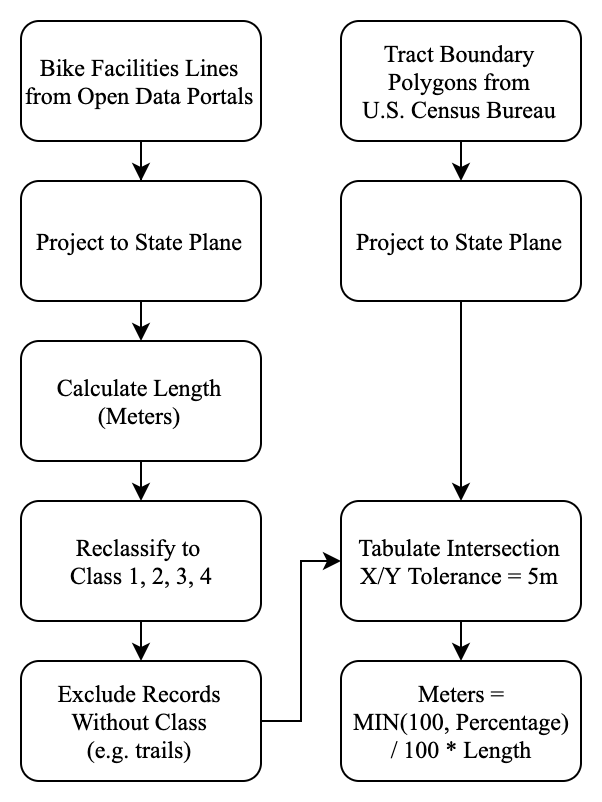

The diagram above was exported from draw.io. Its source (the exported page's mxGraphModel, read from the mxfile embedded in the PNG):
<mxGraphModel dx="300" dy="166" grid="1" gridSize="10" guides="1" tooltips="1" connect="1" arrows="1" fold="1" page="1" pageScale="1" pageWidth="850" pageHeight="1100" math="0" shadow="0">
  <root>
    <mxCell id="0" />
    <mxCell id="1" parent="0" />
    <mxCell id="C0RB1gyqZz7m6LSewI3r-7" value="" style="edgeStyle=orthogonalEdgeStyle;rounded=0;orthogonalLoop=1;jettySize=auto;html=1;fontFamily=Times New Roman;exitX=0.5;exitY=1;exitDx=0;exitDy=0;" edge="1" parent="1" source="C0RB1gyqZz7m6LSewI3r-1" target="C0RB1gyqZz7m6LSewI3r-2">
      <mxGeometry relative="1" as="geometry" />
    </mxCell>
    <mxCell id="C0RB1gyqZz7m6LSewI3r-1" value="Bike Facilities Lines from Open Data Portals" style="rounded=1;whiteSpace=wrap;html=1;fontFamily=Times New Roman;" vertex="1" parent="1">
      <mxGeometry x="20" y="20" width="120" height="60" as="geometry" />
    </mxCell>
    <mxCell id="C0RB1gyqZz7m6LSewI3r-2" value="Project to State Plane" style="rounded=1;whiteSpace=wrap;html=1;fontFamily=Times New Roman;" vertex="1" parent="1">
      <mxGeometry x="20" y="100" width="120" height="60" as="geometry" />
    </mxCell>
    <mxCell id="C0RB1gyqZz7m6LSewI3r-3" value="Reclassify to &lt;br&gt;Class 1, 2, 3, 4" style="rounded=1;whiteSpace=wrap;html=1;fontFamily=Times New Roman;" vertex="1" parent="1">
      <mxGeometry x="20" y="260" width="120" height="60" as="geometry" />
    </mxCell>
    <mxCell id="C0RB1gyqZz7m6LSewI3r-4" value="Exclude Records Without Class&lt;br&gt;(e.g. trails)" style="rounded=1;whiteSpace=wrap;html=1;fontFamily=Times New Roman;" vertex="1" parent="1">
      <mxGeometry x="20" y="340" width="120" height="60" as="geometry" />
    </mxCell>
    <mxCell id="C0RB1gyqZz7m6LSewI3r-6" value="" style="endArrow=classic;html=1;fontFamily=Times New Roman;exitX=0.5;exitY=1;exitDx=0;exitDy=0;entryX=0.5;entryY=0;entryDx=0;entryDy=0;" edge="1" parent="1" source="C0RB1gyqZz7m6LSewI3r-2" target="C0RB1gyqZz7m6LSewI3r-14">
      <mxGeometry width="50" height="50" relative="1" as="geometry">
        <mxPoint x="80" y="250" as="sourcePoint" />
        <mxPoint x="90" y="140" as="targetPoint" />
      </mxGeometry>
    </mxCell>
    <mxCell id="C0RB1gyqZz7m6LSewI3r-9" value="" style="endArrow=classic;html=1;fontFamily=Times New Roman;exitX=0.5;exitY=1;exitDx=0;exitDy=0;" edge="1" parent="1" source="C0RB1gyqZz7m6LSewI3r-3" target="C0RB1gyqZz7m6LSewI3r-4">
      <mxGeometry width="50" height="50" relative="1" as="geometry">
        <mxPoint x="90" y="170" as="sourcePoint" />
        <mxPoint x="90" y="190" as="targetPoint" />
      </mxGeometry>
    </mxCell>
    <mxCell id="C0RB1gyqZz7m6LSewI3r-10" value="Tract Boundary Polygons from&lt;br&gt;U.S. Census Bureau" style="rounded=1;whiteSpace=wrap;html=1;fontFamily=Times New Roman;" vertex="1" parent="1">
      <mxGeometry x="180" y="20" width="120" height="60" as="geometry" />
    </mxCell>
    <mxCell id="C0RB1gyqZz7m6LSewI3r-11" value="Project to State Plane" style="rounded=1;whiteSpace=wrap;html=1;fontFamily=Times New Roman;" vertex="1" parent="1">
      <mxGeometry x="180" y="100" width="120" height="60" as="geometry" />
    </mxCell>
    <mxCell id="C0RB1gyqZz7m6LSewI3r-12" value="" style="edgeStyle=orthogonalEdgeStyle;rounded=0;orthogonalLoop=1;jettySize=auto;html=1;fontFamily=Times New Roman;exitX=0.5;exitY=1;exitDx=0;exitDy=0;entryX=0.5;entryY=0;entryDx=0;entryDy=0;" edge="1" parent="1" source="C0RB1gyqZz7m6LSewI3r-10" target="C0RB1gyqZz7m6LSewI3r-11">
      <mxGeometry relative="1" as="geometry">
        <mxPoint x="90" y="90" as="sourcePoint" />
        <mxPoint x="90" y="110" as="targetPoint" />
      </mxGeometry>
    </mxCell>
    <mxCell id="C0RB1gyqZz7m6LSewI3r-13" value="Tabulate Intersection&lt;br&gt;X/Y Tolerance = 5m" style="rounded=1;whiteSpace=wrap;html=1;fontFamily=Times New Roman;" vertex="1" parent="1">
      <mxGeometry x="180" y="260" width="120" height="60" as="geometry" />
    </mxCell>
    <mxCell id="C0RB1gyqZz7m6LSewI3r-14" value="Calculate Length&lt;br&gt;(Meters)" style="rounded=1;whiteSpace=wrap;html=1;fontFamily=Times New Roman;" vertex="1" parent="1">
      <mxGeometry x="20" y="180" width="120" height="60" as="geometry" />
    </mxCell>
    <mxCell id="C0RB1gyqZz7m6LSewI3r-16" value="" style="endArrow=classic;html=1;fontFamily=Times New Roman;exitX=0.5;exitY=1;exitDx=0;exitDy=0;" edge="1" parent="1" source="C0RB1gyqZz7m6LSewI3r-14" target="C0RB1gyqZz7m6LSewI3r-3">
      <mxGeometry width="50" height="50" relative="1" as="geometry">
        <mxPoint x="81" y="240" as="sourcePoint" />
        <mxPoint x="90" y="190" as="targetPoint" />
      </mxGeometry>
    </mxCell>
    <mxCell id="C0RB1gyqZz7m6LSewI3r-19" value="" style="edgeStyle=orthogonalEdgeStyle;rounded=0;orthogonalLoop=1;jettySize=auto;html=1;fontFamily=Times New Roman;exitX=0.5;exitY=1;exitDx=0;exitDy=0;entryX=0.5;entryY=0;entryDx=0;entryDy=0;" edge="1" parent="1" source="C0RB1gyqZz7m6LSewI3r-11" target="C0RB1gyqZz7m6LSewI3r-13">
      <mxGeometry relative="1" as="geometry">
        <mxPoint x="250" y="90" as="sourcePoint" />
        <mxPoint x="160" y="430" as="targetPoint" />
      </mxGeometry>
    </mxCell>
    <mxCell id="C0RB1gyqZz7m6LSewI3r-20" value="" style="edgeStyle=orthogonalEdgeStyle;rounded=0;orthogonalLoop=1;jettySize=auto;html=1;fontFamily=Times New Roman;entryX=0;entryY=0.5;entryDx=0;entryDy=0;" edge="1" parent="1" source="C0RB1gyqZz7m6LSewI3r-4" target="C0RB1gyqZz7m6LSewI3r-13">
      <mxGeometry relative="1" as="geometry">
        <mxPoint x="144" y="370" as="sourcePoint" />
        <mxPoint x="160" y="430" as="targetPoint" />
        <Array as="points">
          <mxPoint x="160" y="370" />
          <mxPoint x="160" y="290" />
        </Array>
      </mxGeometry>
    </mxCell>
    <mxCell id="C0RB1gyqZz7m6LSewI3r-21" value="&lt;font style=&quot;font-size: 12px&quot;&gt;Meters =&lt;br&gt;MIN(100, Percentage)&lt;br&gt;/ 100 * Length&lt;/font&gt;" style="rounded=1;whiteSpace=wrap;html=1;fontFamily=Times New Roman;" vertex="1" parent="1">
      <mxGeometry x="180" y="340" width="120" height="60" as="geometry" />
    </mxCell>
    <mxCell id="C0RB1gyqZz7m6LSewI3r-22" value="" style="endArrow=classic;html=1;fontFamily=Times New Roman;exitX=0.5;exitY=1;exitDx=0;exitDy=0;entryX=0.5;entryY=0;entryDx=0;entryDy=0;" edge="1" parent="1" source="C0RB1gyqZz7m6LSewI3r-13" target="C0RB1gyqZz7m6LSewI3r-21">
      <mxGeometry width="50" height="50" relative="1" as="geometry">
        <mxPoint x="90" y="330" as="sourcePoint" />
        <mxPoint x="90" y="350" as="targetPoint" />
      </mxGeometry>
    </mxCell>
  </root>
</mxGraphModel>